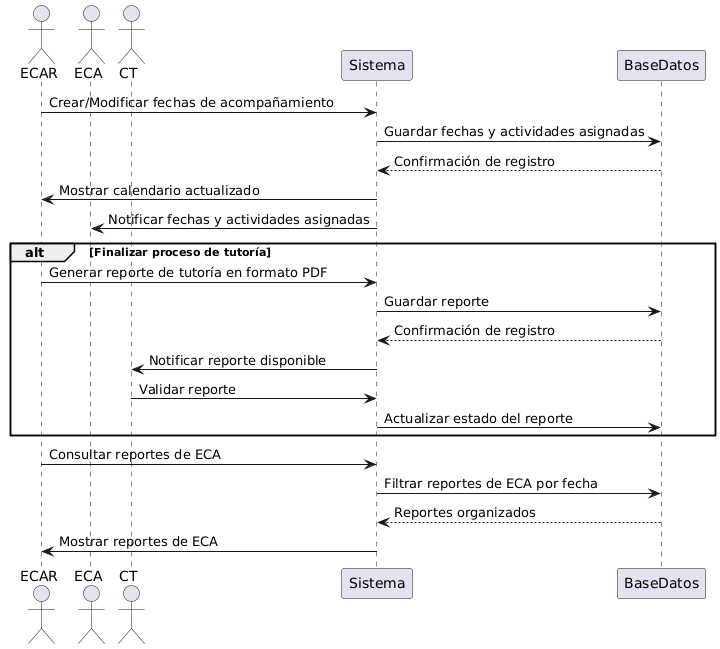

The diagram above was rendered by PlantUML. Its source (embedded in the PNG):
@startuml
actor ECAR
actor ECA
actor CT
participant Sistema
participant BaseDatos

ECAR -> Sistema: Crear/Modificar fechas de acompañamiento
Sistema -> BaseDatos: Guardar fechas y actividades asignadas
BaseDatos --> Sistema: Confirmación de registro
Sistema -> ECAR: Mostrar calendario actualizado
Sistema -> ECA: Notificar fechas y actividades asignadas

alt Finalizar proceso de tutoría
    ECAR -> Sistema: Generar reporte de tutoría en formato PDF
    Sistema -> BaseDatos: Guardar reporte
    BaseDatos --> Sistema: Confirmación de registro
    Sistema -> CT: Notificar reporte disponible
    CT -> Sistema: Validar reporte
    Sistema -> BaseDatos: Actualizar estado del reporte
end

ECAR -> Sistema: Consultar reportes de ECA
Sistema -> BaseDatos: Filtrar reportes de ECA por fecha
BaseDatos --> Sistema: Reportes organizados
Sistema -> ECAR: Mostrar reportes de ECA
@enduml